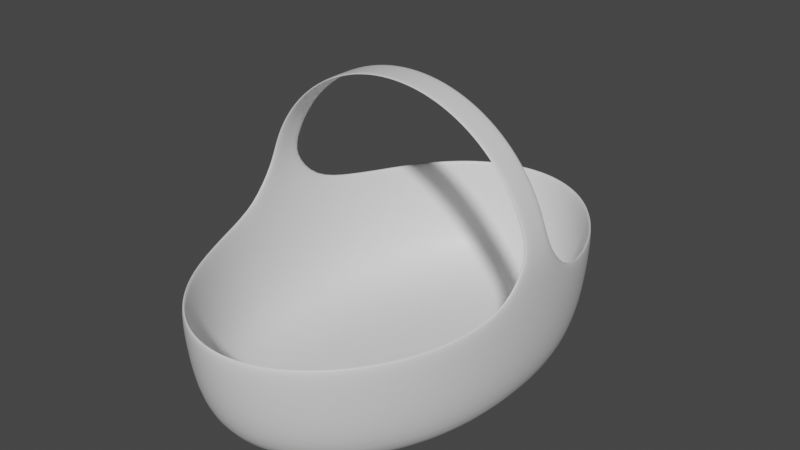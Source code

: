# Source: Basket.blend  (saved by Blender 3.4.6; exported with 4.5.12 LTS)
import bpy
from mathutils import Matrix  # noqa: F401  (used for matrix-valued properties, if any)

bpy.ops.wm.read_factory_settings(use_empty=True)
scene = bpy.context.scene
scene.name = 'Scene'

# ---- collections
col_collection = bpy.data.collections.new('Collection'); scene.collection.children.link(col_collection)

# ---- materials (node trees are filled in below, after node groups)
mat_material_001 = bpy.data.materials.new('Material.001')
mat_material_001.use_transparent_shadow = False

# ---- material node trees
mat_material_001.use_nodes = True; mat_material_001.node_tree.nodes.clear()
_N = mat_material_001.node_tree.nodes; _L = mat_material_001.node_tree.links
n0 = _N.new('ShaderNodeBsdfPrincipled'); n0.name = 'Principled BSDF'; n0.location = (10, 300)
n0.distribution = 'GGX'
n0.subsurface_method = 'RANDOM_WALK_SKIN'
n0.inputs[3].default_value = 1.45
n0.inputs[27].default_value = (0.0, 0.0, 0.0, 1.0)
n0.inputs[28].default_value = 1.0
n1 = _N.new('ShaderNodeOutputMaterial'); n1.name = 'Material Output'; n1.location = (300, 300)
_L.new(n0.outputs[0], n1.inputs[0])
n1.is_active_output = True

# ---- world
world_world = bpy.data.worlds.new('World'); scene.world = world_world
world_world.use_nodes = True; world_world.node_tree.nodes.clear()
_N = world_world.node_tree.nodes; _L = world_world.node_tree.links
n0 = _N.new('ShaderNodeOutputWorld'); n0.name = 'World Output'; n0.location = (300, 300)
n1 = _N.new('ShaderNodeBackground'); n1.name = 'Background'; n1.location = (10, 300)
n1.inputs[0].default_value = (0.05088, 0.05088, 0.05088, 1.0)
_L.new(n1.outputs[0], n0.inputs[0])
n0.is_active_output = True
world_world.color = (0.05088, 0.05088, 0.05088)
world_world.use_sun_shadow = False
world_world.sun_shadow_jitter_overblur = 0.0

# ---- meshes
me_cylinder = bpy.data.meshes.new('Cylinder')
me_cylinder.from_pydata([(0.0, 0.1286, 2.389), (0.0, -0.1286, 2.389), (0.241, 0.1286, 2.365), (0.241, -0.1286, 2.365), (0.4727, 0.1286, 2.295), (0.4727, -0.1286, 2.295), (0.6863, 0.1286, 2.18), (0.6863, -0.1286, 2.18), (0.8735, 0.1286, 2.027), (0.8735, -0.1286, 2.027), (1.027, 0.1286, 1.84), (1.027, -0.1286, 1.84), (1.141, 0.1286, 1.626), (1.141, -0.1286, 1.626), (1.212, 0.1286, 1.394), (1.212, -0.1286, 1.394), (1.211, 0.3608, 1.126), (1.211, -0.3608, 1.126), (-0.7078, -0.1327, 2.19), (-0.7078, 0.1327, 2.19), (-0.9009, -0.1327, 2.031), (-0.9009, 0.1327, 2.031), (-1.059, -0.1327, 1.838), (-1.059, 0.1327, 1.838), (-1.177, -0.1327, 1.618), (-1.177, 0.1327, 1.618), (-1.25, -0.1327, 1.379), (-1.25, 0.1327, 1.379), (-1.239, 0.3692, 1.105), (-1.239, -0.3692, 1.105), (1.239, -0.3692, 1.105), (1.239, 0.3692, 1.105), (1.25, -0.1327, 1.379), (1.25, 0.1327, 1.379), (1.177, -0.1327, 1.618), (1.177, 0.1327, 1.618), (1.059, -0.1327, 1.838), (1.059, 0.1327, 1.838), (0.9009, -0.1327, 2.031), (0.9009, 0.1327, 2.031), (0.7078, -0.1327, 2.19), (0.7078, 0.1327, 2.19), (0.4876, -0.1327, 2.307), (0.4876, 0.1327, 2.307), (-2.749e-10, -0.1327, 2.404), (0.2486, -0.1327, 2.38), (0.2486, 0.1327, 2.38), (-2.749e-10, 0.1327, 2.404), (-1.211, 0.3608, 1.126), (-1.211, -0.3608, 1.126), (-1.212, 0.1286, 1.394), (-1.212, -0.1286, 1.394), (-1.141, 0.1286, 1.626), (-1.141, -0.1286, 1.626), (-1.027, 0.1286, 1.84), (-1.027, -0.1286, 1.84), (-0.8735, 0.1286, 2.027), (-0.8735, -0.1286, 2.027), (-0.6863, 0.1286, 2.18), (-0.6863, -0.1286, 2.18), (-0.4727, 0.1286, 2.295), (-0.4727, -0.1286, 2.295), (-0.241, 0.1286, 2.365), (-0.241, -0.1286, 2.365), (-0.4876, 0.1327, 2.307), (-0.4876, -0.1327, 2.307), (-0.2486, 0.1327, 2.38), (-0.2486, -0.1327, 2.38), (0.0, -5.4e-08, 2.389), (0.241, -5.296e-08, 2.365), (0.4727, -4.989e-08, 2.295), (0.6863, -4.49e-08, 2.18), (0.8735, -3.818e-08, 2.027), (1.027, -3e-08, 1.84), (1.141, -2.066e-08, 1.626), (1.212, -1.053e-08, 1.394), (1.234, 1.655e-10, 1.172), (-0.2486, -5.361e-08, 2.38), (-0.4876, -5.044e-08, 2.307), (-0.7078, -4.529e-08, 2.19), (-0.9009, -3.837e-08, 2.031), (-1.059, -2.993e-08, 1.838), (-1.177, -2.03e-08, 1.618), (-1.25, -9.853e-09, 1.379), (-1.263, 4.481e-10, 1.153), (1.263, 4.481e-10, 1.153), (1.25, -9.853e-09, 1.379), (1.177, -2.03e-08, 1.618), (1.059, -2.993e-08, 1.838), (0.9009, -3.837e-08, 2.031), (0.7078, -4.529e-08, 2.19), (0.4876, -5.044e-08, 2.307), (0.2486, -5.361e-08, 2.38), (-2.749e-10, -5.468e-08, 2.404), (-1.234, 1.655e-10, 1.172), (-1.212, -1.053e-08, 1.394), (-1.141, -2.066e-08, 1.626), (-1.027, -3e-08, 1.84), (-0.8735, -3.818e-08, 2.027), (-0.6863, -4.49e-08, 2.18), (-0.4727, -4.989e-08, 2.295), (-0.241, -5.296e-08, 2.365), (0.0, 1.498, -0.02316), (-0.1951, 1.47, -0.02316), (-0.3827, 1.384, -0.02316), (-0.5556, 1.246, -0.02316), (-0.7071, 1.059, -0.02316), (-0.8315, 0.8324, -0.02316), (-0.9239, 0.5734, -0.02316), (-0.9808, 0.2923, -0.02316), (-1.0, 0.0, -0.02316), (-0.9808, -0.2923, -0.02316), (-0.9239, -0.5734, -0.02316), (-0.8315, -0.8324, -0.02316), (-0.7071, -1.059, -0.02316), (-0.5556, -1.246, -0.02316), (-0.3827, -1.384, -0.02316), (-0.1951, -1.47, -0.02316), (0.0, -1.498, -0.02316), (0.1951, -1.47, -0.02316), (0.3827, -1.384, -0.02316), (0.5556, -1.246, -0.02316), (0.7071, -1.059, -0.02316), (0.8315, -0.8324, -0.02316), (0.9239, -0.5734, -0.02316), (0.9808, -0.2923, -0.02316), (1.0, 0.0, -0.02316), (0.9808, 0.2923, -0.02316), (0.9239, 0.5734, -0.02316), (0.8315, 0.8324, -0.02316), (0.7071, 1.059, -0.02316), (0.5556, 1.246, -0.02316), (0.3827, 1.384, -0.02316), (0.1951, 1.47, -0.02316), (2.384e-09, 1.793, 0.2478), (-0.2335, 1.759, 0.2478), (-0.458, 1.657, 0.2478), (-0.665, 1.491, 0.2478), (-0.8464, 1.268, 0.2478), (-0.9952, 0.9963, 0.2478), (-1.106, 0.6863, 0.2478), (-1.174, 0.3499, 0.259), (-1.197, 7.336e-10, 0.2709), (-1.174, -0.3499, 0.259), (-1.106, -0.6863, 0.2478), (-0.9952, -0.9963, 0.2478), (-0.8464, -1.268, 0.2478), (-0.665, -1.491, 0.2478), (-0.458, -1.657, 0.2478), (-0.2335, -1.759, 0.2478), (2.384e-09, -1.793, 0.2478), (0.2335, -1.759, 0.2478), (0.458, -1.657, 0.2478), (0.665, -1.491, 0.2478), (0.8464, -1.268, 0.2478), (0.9952, -0.9963, 0.2478), (1.106, -0.6863, 0.2478), (1.174, -0.3499, 0.259), (1.197, 7.336e-10, 0.2709), (1.174, 0.3499, 0.259), (1.106, 0.6863, 0.2478), (0.9952, 0.9963, 0.2478), (0.8464, 1.268, 0.2478), (0.665, 1.491, 0.2478), (0.458, 1.657, 0.2478), (0.2335, 1.759, 0.2478), (2.651e-09, 1.872, 0.6716), (-0.2437, 1.836, 0.6716), (-0.478, 1.729, 0.6716), (-0.694, 1.556, 0.6716), (-0.8833, 1.323, 0.6716), (-1.039, 1.04, 0.6716), (-1.154, 0.7162, 0.6882), (-1.225, 0.3651, 0.7498), (-1.249, 2.783e-10, 0.7858), (-1.225, -0.3651, 0.7498), (-1.154, -0.7162, 0.6882), (-1.039, -1.04, 0.6716), (-0.8833, -1.323, 0.6716), (-0.694, -1.556, 0.6716), (-0.478, -1.729, 0.6716), (-0.2437, -1.836, 0.6716), (2.651e-09, -1.872, 0.6716), (0.2437, -1.836, 0.6716), (0.478, -1.729, 0.6716), (0.694, -1.556, 0.6716), (0.8833, -1.323, 0.6716), (1.039, -1.04, 0.6716), (1.154, -0.7162, 0.6882), (1.225, -0.3651, 0.7498), (1.249, 2.783e-10, 0.7858), (1.225, 0.3651, 0.7498), (1.154, 0.7162, 0.6882), (1.039, 1.04, 0.6716), (0.8833, 1.323, 0.6716), (0.694, 1.556, 0.6716), (0.478, 1.729, 0.6716), (0.2437, 1.836, 0.6716), (-1.35e-08, 1.863e-09, -0.02316), (3.003e-09, 1.892, 0.9997), (-0.2464, 1.856, 0.9997), (-0.4834, 1.748, 0.9997), (-0.7017, 1.574, 0.9997), (-0.8931, 1.338, 0.9997), (-1.05, 1.051, 0.9997), (-1.167, 0.7242, 1.027), (-1.167, -0.7242, 1.027), (-1.05, -1.051, 0.9997), (-0.8931, -1.338, 0.9997), (-0.7017, -1.574, 0.9997), (-0.4834, -1.748, 0.9997), (-0.2464, -1.856, 0.9997), (3.003e-09, -1.892, 0.9997), (0.2464, -1.856, 0.9997), (0.4834, -1.748, 0.9997), (0.7017, -1.574, 0.9997), (0.8931, -1.338, 0.9997), (1.05, -1.051, 0.9997), (1.167, -0.7242, 1.027), (1.167, 0.7242, 1.027), (1.05, 1.051, 0.9997), (0.8931, 1.338, 0.9997), (0.7017, 1.574, 0.9997), (0.4834, 1.748, 0.9997), (0.2464, 1.856, 0.9997), (-0.1907, 1.436, 0.02303), (-1.86e-10, 1.464, 0.02303), (-0.374, 1.353, 0.02303), (-0.543, 1.218, 0.02303), (-0.6911, 1.035, 0.02303), (-0.8126, 0.8135, 0.02303), (-0.9029, 0.5604, 0.02303), (-0.9585, 0.2857, 0.02303), (-0.9773, -2.724e-10, 0.02303), (-0.9585, -0.2857, 0.02303), (-0.9029, -0.5604, 0.02303), (-0.8126, -0.8135, 0.02303), (-0.6911, -1.035, 0.02303), (-0.543, -1.218, 0.02303), (-0.374, -1.353, 0.02303), (-0.1907, -1.436, 0.02303), (-1.86e-10, -1.464, 0.02303), (0.1907, -1.436, 0.02303), (0.374, -1.353, 0.02303), (0.543, -1.218, 0.02303), (0.6911, -1.035, 0.02303), (0.8126, -0.8135, 0.02303), (0.9029, -0.5604, 0.02303), (0.9585, -0.2857, 0.02303), (0.9773, -2.724e-10, 0.02303), (0.9585, 0.2857, 0.02303), (0.9029, 0.5604, 0.02303), (0.8126, 0.8135, 0.02303), (0.6911, 1.035, 0.02303), (0.543, 1.218, 0.02303), (0.374, 1.353, 0.02303), (0.1907, 1.436, 0.02303), (-0.2282, 1.719, 0.2878), (2.144e-09, 1.753, 0.2878), (-0.4477, 1.619, 0.2878), (-0.6499, 1.457, 0.2878), (-0.8272, 1.239, 0.2878), (-0.9726, 0.9737, 0.2878), (-1.081, 0.6707, 0.2878), (-1.147, 0.3419, 0.2988), (-1.17, 4.446e-10, 0.3104), (-1.147, -0.3419, 0.2988), (-1.081, -0.6707, 0.2878), (-0.9726, -0.9737, 0.2878), (-0.8272, -1.239, 0.2878), (-0.6499, -1.457, 0.2878), (-0.4477, -1.619, 0.2878), (-0.2282, -1.719, 0.2878), (2.144e-09, -1.753, 0.2878), (0.2282, -1.719, 0.2878), (0.4477, -1.619, 0.2878), (0.6499, -1.457, 0.2878), (0.8272, -1.239, 0.2878), (0.9726, -0.9737, 0.2878), (1.081, -0.6707, 0.2878), (1.147, -0.3419, 0.2988), (1.17, 4.446e-10, 0.3104), (1.147, 0.3419, 0.2988), (1.081, 0.6707, 0.2878), (0.9726, 0.9737, 0.2878), (0.8272, 1.239, 0.2878), (0.6499, 1.457, 0.2878), (0.4477, 1.619, 0.2878), (0.2282, 1.719, 0.2878), (-0.2382, 1.794, 0.702), (2.405e-09, 1.829, 0.702), (-0.4672, 1.69, 0.702), (-0.6782, 1.521, 0.702), (-0.8632, 1.293, 0.702), (-1.015, 1.016, 0.702), (-1.128, 0.7, 0.7183), (-1.197, 0.3568, 0.7784), (-1.221, -4.53e-13, 0.8137), (-1.197, -0.3568, 0.7784), (-1.128, -0.7, 0.7183), (-1.015, -1.016, 0.702), (-0.8632, -1.293, 0.702), (-0.6782, -1.521, 0.702), (-0.4672, -1.69, 0.702), (-0.2382, -1.794, 0.702), (2.405e-09, -1.829, 0.702), (0.2382, -1.794, 0.702), (0.4672, -1.69, 0.702), (0.6782, -1.521, 0.702), (0.8632, -1.293, 0.702), (1.015, -1.016, 0.702), (1.128, -0.7, 0.7183), (1.197, -0.3568, 0.7784), (1.221, -4.53e-13, 0.8137), (1.197, 0.3568, 0.7784), (1.128, 0.7, 0.7183), (1.015, 1.016, 0.702), (0.8632, 1.293, 0.702), (0.6782, 1.521, 0.702), (0.4672, 1.69, 0.702), (0.2382, 1.794, 0.702), (-1.338e-08, 1.548e-09, 0.02303), (-0.2408, 1.814, 1.023), (2.749e-09, 1.85, 1.023), (-0.4724, 1.709, 1.023), (-0.6858, 1.538, 1.023), (-0.8729, 1.308, 1.023), (-1.026, 1.028, 1.023), (-1.14, 0.7078, 1.049), (-1.14, -0.7078, 1.049), (-1.026, -1.028, 1.023), (-0.8729, -1.308, 1.023), (-0.6858, -1.538, 1.023), (-0.4724, -1.709, 1.023), (-0.2408, -1.814, 1.023), (2.749e-09, -1.85, 1.023), (0.2408, -1.814, 1.023), (0.4724, -1.709, 1.023), (0.6858, -1.538, 1.023), (0.8729, -1.308, 1.023), (1.026, -1.028, 1.023), (1.14, -0.7078, 1.049), (1.14, 0.7078, 1.049), (1.026, 1.028, 1.023), (0.8729, 1.308, 1.023), (0.6858, 1.538, 1.023), (0.4724, 1.709, 1.023), (0.2408, 1.814, 1.023)], [], [(68, 69, 3, 1), (69, 70, 5, 3), (70, 71, 7, 5), (71, 72, 9, 7), (72, 73, 11, 9), (73, 74, 13, 11), (74, 75, 15, 13), (75, 76, 17, 15), (13, 15, 32, 34), (77, 67, 44, 93), (78, 65, 67, 77), (79, 18, 65, 78), (80, 20, 18, 79), (81, 22, 20, 80), (82, 24, 22, 81), (83, 26, 24, 82), (84, 29, 26, 83), (86, 32, 30, 85), (87, 34, 32, 86), (88, 36, 34, 87), (89, 38, 36, 88), (90, 40, 38, 89), (91, 42, 40, 90), (92, 45, 42, 91), (94, 95, 51, 49), (95, 96, 53, 51), (96, 97, 55, 53), (97, 98, 57, 55), (98, 99, 59, 57), (99, 100, 61, 59), (93, 44, 45, 92), (100, 101, 63, 61), (101, 68, 1, 63), (49, 51, 26, 29), (6, 4, 43, 41), (60, 58, 19, 64), (5, 7, 40, 42), (59, 61, 65, 18), (16, 14, 33, 31), (52, 50, 27, 25), (15, 17, 30, 32), (51, 53, 24, 26), (8, 6, 41, 39), (62, 60, 64, 66), (7, 9, 38, 40), (61, 63, 67, 65), (54, 52, 25, 23), (53, 55, 22, 24), (10, 8, 39, 37), (2, 0, 47, 46), (0, 62, 66, 47), (9, 11, 36, 38), (1, 3, 45, 44), (63, 1, 44, 67), (56, 54, 23, 21), (55, 57, 20, 22), (12, 10, 37, 35), (11, 13, 34, 36), (4, 2, 46, 43), (58, 56, 21, 19), (3, 5, 42, 45), (57, 59, 18, 20), (14, 12, 35, 33), (50, 48, 28, 27), (189, 190, 85, 30), (62, 0, 68, 101), (60, 62, 101, 100), (47, 93, 92, 46), (58, 60, 100, 99), (56, 58, 99, 98), (54, 56, 98, 97), (52, 54, 97, 96), (50, 52, 96, 95), (48, 50, 95, 94), (46, 92, 91, 43), (43, 91, 90, 41), (41, 90, 89, 39), (39, 89, 88, 37), (37, 88, 87, 35), (35, 87, 86, 33), (33, 86, 85, 31), (28, 84, 83, 27), (27, 83, 82, 25), (25, 82, 81, 23), (23, 81, 80, 21), (21, 80, 79, 19), (19, 79, 78, 64), (64, 78, 77, 66), (66, 77, 93, 47), (14, 16, 76, 75), (12, 14, 75, 74), (10, 12, 74, 73), (8, 10, 73, 72), (6, 8, 72, 71), (4, 6, 71, 70), (2, 4, 70, 69), (0, 2, 69, 68), (109, 110, 142, 141), (123, 124, 156, 155), (110, 111, 143, 142), (124, 125, 157, 156), (111, 112, 144, 143), (125, 126, 158, 157), (112, 113, 145, 144), (126, 127, 159, 158), (113, 114, 146, 145), (127, 128, 160, 159), (114, 115, 147, 146), (128, 129, 161, 160), (115, 116, 148, 147), (102, 103, 135, 134), (129, 130, 162, 161), (116, 117, 149, 148), (103, 104, 136, 135), (130, 131, 163, 162), (117, 118, 150, 149), (104, 105, 137, 136), (131, 132, 164, 163), (118, 119, 151, 150), (105, 106, 138, 137), (132, 133, 165, 164), (119, 120, 152, 151), (106, 107, 139, 138), (133, 102, 134, 165), (120, 121, 153, 152), (107, 108, 140, 139), (121, 122, 154, 153), (108, 109, 141, 140), (122, 123, 155, 154), (149, 150, 182, 181), (136, 137, 169, 168), (163, 164, 196, 195), (150, 151, 183, 182), (137, 138, 170, 169), (164, 165, 197, 196), (151, 152, 184, 183), (138, 139, 171, 170), (165, 134, 166, 197), (152, 153, 185, 184), (139, 140, 172, 171), (153, 154, 186, 185), (140, 141, 173, 172), (154, 155, 187, 186), (141, 142, 174, 173), (155, 156, 188, 187), (142, 143, 175, 174), (156, 157, 189, 188), (143, 144, 176, 175), (157, 158, 190, 189), (144, 145, 177, 176), (158, 159, 191, 190), (145, 146, 178, 177), (159, 160, 192, 191), (146, 147, 179, 178), (160, 161, 193, 192), (147, 148, 180, 179), (134, 135, 167, 166), (161, 162, 194, 193), (148, 149, 181, 180), (135, 136, 168, 167), (162, 163, 195, 194), (110, 109, 198), (124, 123, 198), (111, 110, 198), (125, 124, 198), (112, 111, 198), (126, 125, 198), (113, 112, 198), (127, 126, 198), (114, 113, 198), (128, 127, 198), (115, 114, 198), (129, 128, 198), (116, 115, 198), (103, 102, 198), (130, 129, 198), (117, 116, 198), (104, 103, 198), (131, 130, 198), (118, 117, 198), (105, 104, 198), (132, 131, 198), (119, 118, 198), (106, 105, 198), (133, 132, 198), (120, 119, 198), (107, 106, 198), (102, 133, 198), (121, 120, 198), (108, 107, 198), (122, 121, 198), (109, 108, 198), (123, 122, 198), (178, 179, 209, 208), (192, 193, 220, 219), (179, 180, 210, 209), (166, 167, 200, 199), (193, 194, 221, 220), (180, 181, 211, 210), (167, 168, 201, 200), (194, 195, 222, 221), (181, 182, 212, 211), (168, 169, 202, 201), (195, 196, 223, 222), (182, 183, 213, 212), (169, 170, 203, 202), (196, 197, 224, 223), (183, 184, 214, 213), (170, 171, 204, 203), (197, 166, 199, 224), (184, 185, 215, 214), (171, 172, 205, 204), (185, 186, 216, 215), (172, 173, 28, 205), (186, 187, 217, 216), (187, 188, 218, 217), (188, 189, 30, 218), (175, 176, 206, 29), (176, 177, 207, 206), (177, 178, 208, 207), (191, 192, 219, 31), (232, 264, 265, 233), (246, 278, 279, 247), (233, 265, 266, 234), (247, 279, 280, 248), (234, 266, 267, 235), (248, 280, 281, 249), (235, 267, 268, 236), (249, 281, 282, 250), (236, 268, 269, 237), (250, 282, 283, 251), (237, 269, 270, 238), (251, 283, 284, 252), (238, 270, 271, 239), (226, 258, 257, 225), (252, 284, 285, 253), (239, 271, 272, 240), (225, 257, 259, 227), (253, 285, 286, 254), (240, 272, 273, 241), (227, 259, 260, 228), (254, 286, 287, 255), (241, 273, 274, 242), (228, 260, 261, 229), (255, 287, 288, 256), (242, 274, 275, 243), (229, 261, 262, 230), (256, 288, 258, 226), (243, 275, 276, 244), (230, 262, 263, 231), (244, 276, 277, 245), (231, 263, 264, 232), (245, 277, 278, 246), (272, 304, 305, 273), (259, 291, 292, 260), (286, 318, 319, 287), (273, 305, 306, 274), (260, 292, 293, 261), (287, 319, 320, 288), (274, 306, 307, 275), (261, 293, 294, 262), (288, 320, 290, 258), (275, 307, 308, 276), (262, 294, 295, 263), (276, 308, 309, 277), (263, 295, 296, 264), (277, 309, 310, 278), (264, 296, 297, 265), (278, 310, 311, 279), (265, 297, 298, 266), (279, 311, 312, 280), (266, 298, 299, 267), (280, 312, 313, 281), (267, 299, 300, 268), (281, 313, 314, 282), (268, 300, 301, 269), (282, 314, 315, 283), (269, 301, 302, 270), (283, 315, 316, 284), (270, 302, 303, 271), (258, 290, 289, 257), (284, 316, 317, 285), (271, 303, 304, 272), (257, 289, 291, 259), (285, 317, 318, 286), (233, 321, 232), (247, 321, 246), (234, 321, 233), (248, 321, 247), (235, 321, 234), (249, 321, 248), (236, 321, 235), (250, 321, 249), (237, 321, 236), (251, 321, 250), (238, 321, 237), (252, 321, 251), (239, 321, 238), (225, 321, 226), (253, 321, 252), (240, 321, 239), (227, 321, 225), (254, 321, 253), (241, 321, 240), (228, 321, 227), (255, 321, 254), (242, 321, 241), (229, 321, 228), (256, 321, 255), (243, 321, 242), (230, 321, 229), (226, 321, 256), (244, 321, 243), (231, 321, 230), (245, 321, 244), (232, 321, 231), (246, 321, 245), (301, 331, 332, 302), (315, 342, 343, 316), (302, 332, 333, 303), (290, 323, 322, 289), (316, 343, 344, 317), (303, 333, 334, 304), (289, 322, 324, 291), (317, 344, 345, 318), (304, 334, 335, 305), (291, 324, 325, 292), (318, 345, 346, 319), (305, 335, 336, 306), (292, 325, 326, 293), (319, 346, 347, 320), (306, 336, 337, 307), (293, 326, 327, 294), (320, 347, 323, 290), (307, 337, 338, 308), (294, 327, 328, 295), (308, 338, 339, 309), (295, 328, 48, 296), (309, 339, 340, 310), (310, 340, 341, 311), (311, 341, 17, 312), (298, 49, 329, 299), (299, 329, 330, 300), (300, 330, 331, 301), (314, 16, 342, 315), (219, 342, 16, 31), (209, 332, 331, 208), (220, 343, 342, 219), (210, 333, 332, 209), (200, 322, 323, 199), (221, 344, 343, 220), (211, 334, 333, 210), (201, 324, 322, 200), (222, 345, 344, 221), (212, 335, 334, 211), (202, 325, 324, 201), (223, 346, 345, 222), (213, 336, 335, 212), (203, 326, 325, 202), (224, 347, 346, 223), (214, 337, 336, 213), (204, 327, 326, 203), (199, 323, 347, 224), (215, 338, 337, 214), (205, 328, 327, 204), (216, 339, 338, 215), (28, 48, 328, 205), (217, 340, 339, 216), (218, 341, 340, 217), (30, 17, 341, 218), (206, 329, 49, 29), (207, 330, 329, 206), (208, 331, 330, 207), (312, 17, 76, 313), (173, 174, 84, 28), (297, 94, 49, 298), (313, 76, 16, 314), (174, 175, 29, 84), (296, 48, 94, 297), (191, 31, 85, 190)])
me_cylinder.polygons.foreach_set('use_smooth', [True] * 380)
_k = set([(102, 103), (102, 133), (103, 104), (104, 105), (105, 106), (106, 107), (107, 108), (108, 109), (109, 110), (110, 111), (111, 112), (112, 113), (113, 114), (114, 115), (115, 116), (116, 117), (117, 118), (118, 119), (119, 120), (120, 121), (121, 122), (122, 123), (123, 124), (124, 125), (125, 126), (126, 127), (127, 128), (128, 129), (129, 130), (130, 131), (131, 132), (132, 133)])
me_cylinder.attributes.new('sharp_edge', 'BOOLEAN', 'EDGE').data.foreach_set('value', [ (min(e.vertices), max(e.vertices)) in _k for e in me_cylinder.edges])
_uv = me_cylinder.uv_layers.new(name='UVMap')
_uv.uv.foreach_set('vector', [0.657, 0.05448, 0.6569, 0.08502, 0.6407, 0.08499, 0.6407, 0.05445, 0.6569, 0.08502, 0.6568, 0.1156, 0.6406, 0.1155, 0.6407, 0.08499, 0.6568, 0.1156, 0.6568, 0.1461, 0.6406, 0.1461, 0.6406, 0.1155, 0.6568, 0.1461, 0.6567, 0.1766, 0.6405, 0.1766, 0.6406, 0.1461, 0.6567, 0.1766, 0.6567, 0.2072, 0.6404, 0.2072, 0.6405, 0.1766, 0.6567, 0.2072, 0.6566, 0.2377, 0.6404, 0.2377, 0.6404, 0.2072, 0.6566, 0.2377, 0.6565, 0.2682, 0.6403, 0.2682, 0.6404, 0.2377, 0.6565, 0.2682, 0.6565, 0.2959, 0.6118, 0.3029, 0.6403, 0.2682, 0.2362, 0.2288, 0.2394, 0.2604, 0.2355, 0.265, 0.2325, 0.2318, 0.2279, 0.9376, 0.2474, 0.9372, 0.2495, 0.9745, 0.2286, 0.9753, 0.2273, 0.9017, 0.2461, 0.9013, 0.2474, 0.9372, 0.2279, 0.9376, 0.2268, 0.8671, 0.2449, 0.8668, 0.2461, 0.9013, 0.2273, 0.9017, 0.2264, 0.8337, 0.2438, 0.8335, 0.2449, 0.8668, 0.2268, 0.8671, 0.2261, 0.8015, 0.243, 0.8014, 0.2438, 0.8335, 0.2264, 0.8337, 0.2258, 0.7696, 0.2426, 0.7698, 0.243, 0.8014, 0.2261, 0.8015, 0.2255, 0.7358, 0.2451, 0.7358, 0.2426, 0.7698, 0.2258, 0.7696, 0.2248, 0.7036, 0.2752, 0.692, 0.2451, 0.7358, 0.2255, 0.7358, 0.2158, 0.2658, 0.2355, 0.265, 0.2671, 0.3075, 0.2164, 0.298, 0.2154, 0.2321, 0.2325, 0.2318, 0.2355, 0.265, 0.2158, 0.2658, 0.2152, 0.2002, 0.2321, 0.2002, 0.2325, 0.2318, 0.2154, 0.2321, 0.2148, 0.1679, 0.2323, 0.168, 0.2321, 0.2002, 0.2152, 0.2002, 0.2144, 0.1346, 0.2325, 0.1347, 0.2323, 0.168, 0.2148, 0.1679, 0.2139, 0.1, 0.2327, 0.1, 0.2325, 0.1347, 0.2144, 0.1346, 0.2133, 0.06409, 0.2326, 0.06408, 0.2327, 0.1, 0.2139, 0.1, 0.6558, 0.6875, 0.6557, 0.7152, 0.6395, 0.7151, 0.6111, 0.6804, 0.6557, 0.7152, 0.6557, 0.7457, 0.6395, 0.7456, 0.6395, 0.7151, 0.6557, 0.7457, 0.6556, 0.7762, 0.6394, 0.7762, 0.6395, 0.7456, 0.6556, 0.7762, 0.6556, 0.8067, 0.6393, 0.8067, 0.6394, 0.7762, 0.6556, 0.8067, 0.6555, 0.8373, 0.6393, 0.8372, 0.6393, 0.8067, 0.6555, 0.8373, 0.6554, 0.8678, 0.6392, 0.8678, 0.6393, 0.8372, 0.2126, 0.02641, 0.2332, 0.0263, 0.2326, 0.06408, 0.2133, 0.06409, 0.6554, 0.8678, 0.6554, 0.8984, 0.6392, 0.8983, 0.6392, 0.8678, 0.6554, 0.8984, 0.6553, 0.9289, 0.6391, 0.9289, 0.6392, 0.8983, 0.277, 0.6966, 0.2492, 0.7403, 0.2451, 0.7358, 0.2752, 0.692, 0.1935, 0.1332, 0.1925, 0.09915, 0.1951, 0.1003, 0.1963, 0.1349, 0.206, 0.903, 0.2059, 0.8688, 0.2087, 0.867, 0.2085, 0.9017, 0.2353, 0.09873, 0.2353, 0.1329, 0.2325, 0.1347, 0.2327, 0.1, 0.2477, 0.8685, 0.2487, 0.9025, 0.2461, 0.9013, 0.2449, 0.8668, 0.1642, 0.305, 0.192, 0.2613, 0.1961, 0.2659, 0.166, 0.3096, 0.205, 0.7728, 0.2018, 0.7412, 0.2057, 0.7367, 0.2087, 0.7698, 0.2394, 0.2604, 0.2687, 0.3028, 0.2671, 0.3075, 0.2355, 0.265, 0.2492, 0.7403, 0.2465, 0.7727, 0.2426, 0.7698, 0.2451, 0.7358, 0.1943, 0.166, 0.1935, 0.1332, 0.1963, 0.1349, 0.1974, 0.1682, 0.2061, 0.9383, 0.206, 0.903, 0.2085, 0.9017, 0.2086, 0.9376, 0.2353, 0.1329, 0.2353, 0.1658, 0.2323, 0.168, 0.2325, 0.1347, 0.2487, 0.9025, 0.2498, 0.9377, 0.2474, 0.9372, 0.2461, 0.9013, 0.2057, 0.804, 0.205, 0.7728, 0.2087, 0.7698, 0.2091, 0.8014, 0.2465, 0.7727, 0.2464, 0.8039, 0.243, 0.8014, 0.2426, 0.7698, 0.1948, 0.1978, 0.1943, 0.166, 0.1974, 0.1682, 0.1982, 0.2003, 0.1914, 0.06401, 0.1893, 0.02764, 0.1917, 0.02727, 0.1939, 0.06456, 0.2055, 0.9752, 0.2061, 0.9383, 0.2086, 0.9376, 0.208, 0.9754, 0.2353, 0.1658, 0.2355, 0.1977, 0.2321, 0.2002, 0.2323, 0.168, 0.2357, 0.02658, 0.2351, 0.06343, 0.2326, 0.06408, 0.2332, 0.0263, 0.2498, 0.9377, 0.2519, 0.9741, 0.2495, 0.9745, 0.2474, 0.9372, 0.2059, 0.8359, 0.2057, 0.804, 0.2091, 0.8014, 0.2089, 0.8336, 0.2464, 0.8039, 0.2469, 0.8356, 0.2438, 0.8335, 0.243, 0.8014, 0.1948, 0.2289, 0.1948, 0.1978, 0.1982, 0.2003, 0.1986, 0.2319, 0.2355, 0.1977, 0.2362, 0.2288, 0.2325, 0.2318, 0.2321, 0.2002, 0.1925, 0.09915, 0.1914, 0.06401, 0.1939, 0.06456, 0.1951, 0.1003, 0.2059, 0.8688, 0.2059, 0.8359, 0.2089, 0.8336, 0.2087, 0.867, 0.2351, 0.06343, 0.2353, 0.09873, 0.2327, 0.1, 0.2326, 0.06408, 0.2469, 0.8356, 0.2477, 0.8685, 0.2449, 0.8668, 0.2438, 0.8335, 0.192, 0.2613, 0.1948, 0.2289, 0.1986, 0.2319, 0.1961, 0.2659, 0.2018, 0.7412, 0.1725, 0.6988, 0.1741, 0.6941, 0.2057, 0.7367, 0.258, 0.3517, 0.2174, 0.3443, 0.2164, 0.298, 0.2671, 0.3075, 0.6716, 0.8984, 0.6715, 0.9289, 0.6553, 0.9289, 0.6554, 0.8984, 0.6717, 0.8679, 0.6716, 0.8984, 0.6554, 0.8984, 0.6554, 0.8678, 0.1917, 0.02727, 0.2126, 0.02641, 0.2133, 0.06409, 0.1939, 0.06456, 0.6717, 0.8373, 0.6717, 0.8679, 0.6554, 0.8678, 0.6555, 0.8373, 0.6718, 0.8068, 0.6717, 0.8373, 0.6555, 0.8373, 0.6556, 0.8067, 0.6719, 0.7762, 0.6718, 0.8068, 0.6556, 0.8067, 0.6556, 0.7762, 0.6719, 0.7457, 0.6719, 0.7762, 0.6556, 0.7762, 0.6557, 0.7457, 0.6719, 0.7151, 0.6719, 0.7457, 0.6557, 0.7457, 0.6557, 0.7152, 0.7005, 0.6805, 0.6719, 0.7151, 0.6557, 0.7152, 0.6558, 0.6875, 0.1939, 0.06456, 0.2133, 0.06409, 0.2139, 0.1, 0.1951, 0.1003, 0.1951, 0.1003, 0.2139, 0.1, 0.2144, 0.1346, 0.1963, 0.1349, 0.1963, 0.1349, 0.2144, 0.1346, 0.2148, 0.1679, 0.1974, 0.1682, 0.1974, 0.1682, 0.2148, 0.1679, 0.2152, 0.2002, 0.1982, 0.2003, 0.1982, 0.2003, 0.2152, 0.2002, 0.2154, 0.2321, 0.1986, 0.2319, 0.1986, 0.2319, 0.2154, 0.2321, 0.2158, 0.2658, 0.1961, 0.2659, 0.1961, 0.2659, 0.2158, 0.2658, 0.2164, 0.298, 0.166, 0.3096, 0.1741, 0.6941, 0.2248, 0.7036, 0.2255, 0.7358, 0.2057, 0.7367, 0.2057, 0.7367, 0.2255, 0.7358, 0.2258, 0.7696, 0.2087, 0.7698, 0.2087, 0.7698, 0.2258, 0.7696, 0.2261, 0.8015, 0.2091, 0.8014, 0.2091, 0.8014, 0.2261, 0.8015, 0.2264, 0.8337, 0.2089, 0.8336, 0.2089, 0.8336, 0.2264, 0.8337, 0.2268, 0.8671, 0.2087, 0.867, 0.2087, 0.867, 0.2268, 0.8671, 0.2273, 0.9017, 0.2085, 0.9017, 0.2085, 0.9017, 0.2273, 0.9017, 0.2279, 0.9376, 0.2086, 0.9376, 0.2086, 0.9376, 0.2279, 0.9376, 0.2286, 0.9753, 0.208, 0.9754, 0.6727, 0.2683, 0.7012, 0.303, 0.6565, 0.2959, 0.6565, 0.2682, 0.6728, 0.2378, 0.6727, 0.2683, 0.6565, 0.2682, 0.6566, 0.2377, 0.6729, 0.2072, 0.6728, 0.2378, 0.6566, 0.2377, 0.6567, 0.2072, 0.6729, 0.1767, 0.6729, 0.2072, 0.6567, 0.2072, 0.6567, 0.1766, 0.673, 0.1461, 0.6729, 0.1767, 0.6567, 0.1766, 0.6568, 0.1461, 0.6731, 0.1156, 0.673, 0.1461, 0.6568, 0.1461, 0.6568, 0.1156, 0.6731, 0.08506, 0.6731, 0.1156, 0.6568, 0.1156, 0.6569, 0.08502, 0.6732, 0.05452, 0.6731, 0.08506, 0.6569, 0.08502, 0.657, 0.05448, 0.1995, 0.5738, 0.2222, 0.5751, 0.2228, 0.6051, 0.1923, 0.6015, 0.2826, 0.4405, 0.2633, 0.4327, 0.2767, 0.4087, 0.3012, 0.4198, 0.2222, 0.5751, 0.2447, 0.5729, 0.2531, 0.6002, 0.2228, 0.6051, 0.2633, 0.4327, 0.2417, 0.4277, 0.2489, 0.4001, 0.2767, 0.4087, 0.2447, 0.5729, 0.266, 0.5671, 0.2804, 0.5904, 0.2531, 0.6002, 0.2417, 0.4277, 0.2191, 0.4265, 0.2184, 0.3965, 0.2489, 0.4001, 0.266, 0.5671, 0.285, 0.5585, 0.3045, 0.5782, 0.2804, 0.5904, 0.2191, 0.4265, 0.1965, 0.4287, 0.1882, 0.4014, 0.2184, 0.3965, 0.285, 0.5585, 0.301, 0.5479, 0.324, 0.5633, 0.3045, 0.5782, 0.1965, 0.4287, 0.1752, 0.4345, 0.1608, 0.4111, 0.1882, 0.4014, 0.301, 0.5479, 0.3135, 0.5361, 0.3385, 0.547, 0.324, 0.5633, 0.1752, 0.4345, 0.1562, 0.4431, 0.1367, 0.4233, 0.1608, 0.4111, 0.3135, 0.5361, 0.3224, 0.5237, 0.3484, 0.5305, 0.3385, 0.547, 0.1118, 0.5032, 0.1139, 0.5159, 0.08791, 0.5198, 0.08547, 0.5037, 0.1562, 0.4431, 0.1403, 0.4537, 0.1173, 0.4383, 0.1367, 0.4233, 0.3224, 0.5237, 0.3278, 0.5111, 0.3539, 0.514, 0.3484, 0.5305, 0.1139, 0.5159, 0.1196, 0.5282, 0.09414, 0.536, 0.08791, 0.5198, 0.1403, 0.4537, 0.1277, 0.4655, 0.1027, 0.4545, 0.1173, 0.4383, 0.3278, 0.5111, 0.3294, 0.4983, 0.3557, 0.4978, 0.3539, 0.514, 0.1196, 0.5282, 0.1291, 0.5401, 0.1046, 0.5521, 0.09414, 0.536, 0.1277, 0.4655, 0.1188, 0.4779, 0.09287, 0.4711, 0.1027, 0.4545, 0.3294, 0.4983, 0.3273, 0.4857, 0.3533, 0.4817, 0.3557, 0.4978, 0.1291, 0.5401, 0.1422, 0.5513, 0.1199, 0.5677, 0.1046, 0.5521, 0.1188, 0.4779, 0.1135, 0.4905, 0.08728, 0.4875, 0.09287, 0.4711, 0.3273, 0.4857, 0.3216, 0.4733, 0.3471, 0.4656, 0.3533, 0.4817, 0.1422, 0.5513, 0.1586, 0.5611, 0.14, 0.5817, 0.1199, 0.5677, 0.1135, 0.4905, 0.1118, 0.5032, 0.08547, 0.5037, 0.08728, 0.4875, 0.3216, 0.4733, 0.3121, 0.4615, 0.3366, 0.4495, 0.3471, 0.4656, 0.1586, 0.5611, 0.1779, 0.5689, 0.1645, 0.5929, 0.14, 0.5817, 0.3121, 0.4615, 0.2991, 0.4503, 0.3213, 0.4339, 0.3366, 0.4495, 0.1779, 0.5689, 0.1995, 0.5738, 0.1923, 0.6015, 0.1645, 0.5929, 0.2991, 0.4503, 0.2826, 0.4405, 0.3012, 0.4198, 0.3213, 0.4339, 0.3539, 0.514, 0.3557, 0.4978, 0.3891, 0.4972, 0.3874, 0.5192, 0.09414, 0.536, 0.1046, 0.5521, 0.07409, 0.5711, 0.06181, 0.5485, 0.1027, 0.4545, 0.09287, 0.4711, 0.05999, 0.4599, 0.07132, 0.4368, 0.3557, 0.4978, 0.3533, 0.4817, 0.3865, 0.4752, 0.3891, 0.4972, 0.1046, 0.5521, 0.1199, 0.5677, 0.09246, 0.5932, 0.07409, 0.5711, 0.09287, 0.4711, 0.08728, 0.4875, 0.05382, 0.4824, 0.05999, 0.4599, 0.3533, 0.4817, 0.3471, 0.4656, 0.3794, 0.453, 0.3865, 0.4752, 0.1199, 0.5677, 0.14, 0.5817, 0.1174, 0.6134, 0.09246, 0.5932, 0.08728, 0.4875, 0.08547, 0.5037, 0.05207, 0.5044, 0.05382, 0.4824, 0.3471, 0.4656, 0.3366, 0.4495, 0.3671, 0.4305, 0.3794, 0.453, 0.14, 0.5817, 0.1645, 0.5929, 0.1478, 0.6322, 0.1174, 0.6134, 0.3366, 0.4495, 0.3213, 0.4339, 0.3487, 0.4083, 0.3671, 0.4305, 0.1645, 0.5929, 0.1923, 0.6015, 0.1832, 0.6499, 0.1478, 0.6322, 0.3213, 0.4339, 0.3012, 0.4198, 0.3238, 0.3881, 0.3487, 0.4083, 0.1923, 0.6015, 0.2228, 0.6051, 0.2239, 0.6573, 0.1832, 0.6499, 0.3012, 0.4198, 0.2767, 0.4087, 0.2934, 0.3694, 0.3238, 0.3881, 0.2228, 0.6051, 0.2531, 0.6002, 0.2642, 0.6482, 0.2239, 0.6573, 0.2767, 0.4087, 0.2489, 0.4001, 0.258, 0.3517, 0.2934, 0.3694, 0.2531, 0.6002, 0.2804, 0.5904, 0.2989, 0.629, 0.2642, 0.6482, 0.2489, 0.4001, 0.2184, 0.3965, 0.2174, 0.3443, 0.258, 0.3517, 0.2804, 0.5904, 0.3045, 0.5782, 0.3284, 0.6089, 0.2989, 0.629, 0.2184, 0.3965, 0.1882, 0.4014, 0.177, 0.3534, 0.2174, 0.3443, 0.3045, 0.5782, 0.324, 0.5633, 0.3525, 0.5877, 0.3284, 0.6089, 0.1882, 0.4014, 0.1608, 0.4111, 0.1424, 0.3726, 0.177, 0.3534, 0.324, 0.5633, 0.3385, 0.547, 0.3699, 0.5647, 0.3525, 0.5877, 0.1608, 0.4111, 0.1367, 0.4233, 0.1128, 0.3926, 0.1424, 0.3726, 0.3385, 0.547, 0.3484, 0.5305, 0.3812, 0.5417, 0.3699, 0.5647, 0.08547, 0.5037, 0.08791, 0.5198, 0.05472, 0.5264, 0.05207, 0.5044, 0.1367, 0.4233, 0.1173, 0.4383, 0.08874, 0.4139, 0.1128, 0.3926, 0.3484, 0.5305, 0.3539, 0.514, 0.3874, 0.5192, 0.3812, 0.5417, 0.08791, 0.5198, 0.09414, 0.536, 0.06181, 0.5485, 0.05472, 0.5264, 0.1173, 0.4383, 0.1027, 0.4545, 0.07132, 0.4368, 0.08874, 0.4139, 1.0, 0.1394, 0.9985, 0.1669, 0.9063, 0.1404, 0.8191, 0.08744, 0.8275, 0.06306, 0.9063, 0.1404, 0.998, 0.112, 1.0, 0.1394, 0.9063, 0.1404, 0.814, 0.1138, 0.8191, 0.08744, 0.9063, 0.1404, 0.9924, 0.08573, 0.998, 0.112, 0.9063, 0.1404, 0.8125, 0.1413, 0.814, 0.1138, 0.9063, 0.1404, 0.9835, 0.06152, 0.9924, 0.08573, 0.9063, 0.1404, 0.8146, 0.1687, 0.8125, 0.1413, 0.9063, 0.1404, 0.9716, 0.04035, 0.9835, 0.06152, 0.9063, 0.1404, 0.8202, 0.195, 0.8146, 0.1687, 0.9063, 0.1404, 0.9572, 0.02301, 0.9716, 0.04035, 0.9063, 0.1404, 0.8291, 0.2192, 0.8202, 0.195, 0.9063, 0.1404, 0.9409, 0.01019, 0.9572, 0.02301, 0.9063, 0.1404, 0.9259, 0.278, 0.9077, 0.2809, 0.9063, 0.1404, 0.8409, 0.2404, 0.8291, 0.2192, 0.9063, 0.1404, 0.9232, 0.002364, 0.9409, 0.01019, 0.9063, 0.1404, 0.9434, 0.2698, 0.9259, 0.278, 0.9063, 0.1404, 0.8553, 0.2577, 0.8409, 0.2404, 0.9063, 0.1404, 0.9049, -0.0001556, 0.9232, 0.002364, 0.9063, 0.1404, 0.9595, 0.2567, 0.9434, 0.2698, 0.9063, 0.1404, 0.8717, 0.2705, 0.8553, 0.2577, 0.9063, 0.1404, 0.8866, 0.002724, 0.9049, -0.0001556, 0.9063, 0.1404, 0.9736, 0.2391, 0.9595, 0.2567, 0.9063, 0.1404, 0.8893, 0.2783, 0.8717, 0.2705, 0.9063, 0.1404, 0.8691, 0.01089, 0.8866, 0.002724, 0.9063, 0.1404, 0.985, 0.2176, 0.9736, 0.2391, 0.9063, 0.1404, 0.9077, 0.2809, 0.8893, 0.2783, 0.9063, 0.1404, 0.853, 0.02404, 0.8691, 0.01089, 0.9063, 0.1404, 0.9934, 0.1933, 0.985, 0.2176, 0.9063, 0.1404, 0.839, 0.04165, 0.853, 0.02404, 0.9063, 0.1404, 0.9985, 0.1669, 0.9934, 0.1933, 0.9063, 0.1404, 0.8275, 0.06306, 0.839, 0.04165, 0.9063, 0.1404, 0.3525, 0.5877, 0.3699, 0.5647, 0.4003, 0.581, 0.3802, 0.6104, 0.1424, 0.3726, 0.1128, 0.3926, 0.08948, 0.3634, 0.1246, 0.3374, 0.3699, 0.5647, 0.3812, 0.5417, 0.4131, 0.5519, 0.4003, 0.581, 0.05207, 0.5044, 0.05472, 0.5264, 0.02256, 0.5323, 0.01979, 0.5051, 0.1128, 0.3926, 0.08874, 0.4139, 0.06109, 0.3912, 0.08948, 0.3634, 0.3812, 0.5417, 0.3874, 0.5192, 0.4198, 0.5238, 0.4131, 0.5519, 0.05472, 0.5264, 0.06181, 0.5485, 0.03042, 0.5601, 0.02256, 0.5323, 0.08874, 0.4139, 0.07132, 0.4368, 0.04092, 0.4206, 0.06109, 0.3912, 0.3874, 0.5192, 0.3891, 0.4972, 0.4214, 0.4965, 0.4198, 0.5238, 0.06181, 0.5485, 0.07409, 0.5711, 0.04442, 0.5886, 0.03042, 0.5601, 0.07132, 0.4368, 0.05999, 0.4599, 0.02813, 0.4497, 0.04092, 0.4206, 0.3891, 0.4972, 0.3865, 0.4752, 0.4187, 0.4692, 0.4214, 0.4965, 0.07409, 0.5711, 0.09246, 0.5932, 0.06581, 0.6171, 0.04442, 0.5886, 0.05999, 0.4599, 0.05382, 0.4824, 0.02142, 0.4777, 0.02813, 0.4497, 0.3865, 0.4752, 0.3794, 0.453, 0.4108, 0.4415, 0.4187, 0.4692, 0.09246, 0.5932, 0.1174, 0.6134, 0.09536, 0.6437, 0.06581, 0.6171, 0.05382, 0.4824, 0.05207, 0.5044, 0.01979, 0.5051, 0.02142, 0.4777, 0.3794, 0.453, 0.3671, 0.4305, 0.3968, 0.4129, 0.4108, 0.4415, 0.1174, 0.6134, 0.1478, 0.6322, 0.1315, 0.6681, 0.09536, 0.6437, 0.3671, 0.4305, 0.3487, 0.4083, 0.3754, 0.3845, 0.3968, 0.4129, 0.1478, 0.6322, 0.1832, 0.6499, 0.1741, 0.6941, 0.1315, 0.6681, 0.3487, 0.4083, 0.3238, 0.3881, 0.3458, 0.3579, 0.3754, 0.3845, 0.3238, 0.3881, 0.2934, 0.3694, 0.3097, 0.3335, 0.3458, 0.3579, 0.2934, 0.3694, 0.258, 0.3517, 0.2671, 0.3075, 0.3097, 0.3335, 0.2642, 0.6482, 0.2989, 0.629, 0.3167, 0.6642, 0.2752, 0.692, 0.2989, 0.629, 0.3284, 0.6089, 0.3518, 0.6382, 0.3167, 0.6642, 0.3284, 0.6089, 0.3525, 0.5877, 0.3802, 0.6104, 0.3518, 0.6382, 0.177, 0.3534, 0.1424, 0.3726, 0.1246, 0.3374, 0.166, 0.3096, 0.6787, 0.566, 0.6858, 0.5932, 0.656, 0.5969, 0.656, 0.5675, 0.5929, 0.4301, 0.5742, 0.4095, 0.5989, 0.3985, 0.6122, 0.4224, 0.656, 0.5675, 0.656, 0.5969, 0.6261, 0.5931, 0.6334, 0.5659, 0.6122, 0.4224, 0.5989, 0.3985, 0.6265, 0.3902, 0.6336, 0.4174, 0.6334, 0.5659, 0.6261, 0.5931, 0.5986, 0.5847, 0.6119, 0.5608, 0.6336, 0.4174, 0.6265, 0.3902, 0.6563, 0.3865, 0.6563, 0.4159, 0.6119, 0.5608, 0.5986, 0.5847, 0.5739, 0.5736, 0.5927, 0.553, 0.6563, 0.4159, 0.6563, 0.3865, 0.6862, 0.3903, 0.6789, 0.4175, 0.5927, 0.553, 0.5739, 0.5736, 0.5536, 0.5591, 0.5765, 0.543, 0.6789, 0.4175, 0.6862, 0.3903, 0.7137, 0.3987, 0.7004, 0.4225, 0.5765, 0.543, 0.5536, 0.5591, 0.5382, 0.5428, 0.5637, 0.5312, 0.7004, 0.4225, 0.7137, 0.3987, 0.7384, 0.4098, 0.7196, 0.4304, 0.5637, 0.5312, 0.5382, 0.5428, 0.5276, 0.5257, 0.5547, 0.5185, 0.7648, 0.4919, 0.793, 0.4919, 0.7907, 0.509, 0.763, 0.5055, 0.7196, 0.4304, 0.7384, 0.4098, 0.7587, 0.4243, 0.7358, 0.4404, 0.5547, 0.5185, 0.5276, 0.5257, 0.5215, 0.5085, 0.5493, 0.5051, 0.763, 0.5055, 0.7907, 0.509, 0.7845, 0.5261, 0.7575, 0.5188, 0.7358, 0.4404, 0.7587, 0.4243, 0.7741, 0.4406, 0.7486, 0.4521, 0.5493, 0.5051, 0.5215, 0.5085, 0.5193, 0.4914, 0.5475, 0.4915, 0.7575, 0.5188, 0.7845, 0.5261, 0.7739, 0.5432, 0.7484, 0.5316, 0.7486, 0.4521, 0.7741, 0.4406, 0.7847, 0.4577, 0.7576, 0.4649, 0.5475, 0.4915, 0.5193, 0.4914, 0.5216, 0.4744, 0.5493, 0.4779, 0.7484, 0.5316, 0.7739, 0.5432, 0.7585, 0.5595, 0.7356, 0.5432, 0.7576, 0.4649, 0.7847, 0.4577, 0.7908, 0.4749, 0.763, 0.4783, 0.5493, 0.4779, 0.5216, 0.4744, 0.5278, 0.4573, 0.5548, 0.4645, 0.7356, 0.5432, 0.7585, 0.5595, 0.7381, 0.5739, 0.7194, 0.5533, 0.763, 0.4783, 0.7908, 0.4749, 0.793, 0.4919, 0.7648, 0.4919, 0.5548, 0.4645, 0.5278, 0.4573, 0.5383, 0.4402, 0.5639, 0.4518, 0.7194, 0.5533, 0.7381, 0.5739, 0.7134, 0.5849, 0.7001, 0.561, 0.5639, 0.4518, 0.5383, 0.4402, 0.5538, 0.4239, 0.5766, 0.4401, 0.7001, 0.561, 0.7134, 0.5849, 0.6858, 0.5932, 0.6787, 0.566, 0.5766, 0.4401, 0.5538, 0.4239, 0.5742, 0.4095, 0.5929, 0.4301, 0.5215, 0.5085, 0.4862, 0.5145, 0.484, 0.4914, 0.5193, 0.4914, 0.7845, 0.5261, 0.8189, 0.5388, 0.8062, 0.5628, 0.7739, 0.5432, 0.7741, 0.4406, 0.8064, 0.4211, 0.8191, 0.4452, 0.7847, 0.4577, 0.5193, 0.4914, 0.484, 0.4914, 0.4863, 0.4683, 0.5216, 0.4744, 0.7739, 0.5432, 0.8062, 0.5628, 0.7868, 0.586, 0.7585, 0.5595, 0.7847, 0.4577, 0.8191, 0.4452, 0.8261, 0.4689, 0.7908, 0.4749, 0.5216, 0.4744, 0.4863, 0.4683, 0.4934, 0.4446, 0.5278, 0.4573, 0.7585, 0.5595, 0.7868, 0.586, 0.7605, 0.6065, 0.7381, 0.5739, 0.7908, 0.4749, 0.8261, 0.4689, 0.8283, 0.492, 0.793, 0.4919, 0.5278, 0.4573, 0.4934, 0.4446, 0.5061, 0.4206, 0.5383, 0.4402, 0.7381, 0.5739, 0.7605, 0.6065, 0.7293, 0.6243, 0.7134, 0.5849, 0.5383, 0.4402, 0.5061, 0.4206, 0.5254, 0.3974, 0.5538, 0.4239, 0.7134, 0.5849, 0.7293, 0.6243, 0.6943, 0.6398, 0.6858, 0.5932, 0.5538, 0.4239, 0.5254, 0.3974, 0.5517, 0.3769, 0.5742, 0.4095, 0.6858, 0.5932, 0.6943, 0.6398, 0.6559, 0.6464, 0.656, 0.5969, 0.5742, 0.4095, 0.5517, 0.3769, 0.583, 0.3591, 0.5989, 0.3985, 0.656, 0.5969, 0.6559, 0.6464, 0.6175, 0.6397, 0.6261, 0.5931, 0.5989, 0.3985, 0.583, 0.3591, 0.618, 0.3436, 0.6265, 0.3902, 0.6261, 0.5931, 0.6175, 0.6397, 0.5825, 0.624, 0.5986, 0.5847, 0.6265, 0.3902, 0.618, 0.3436, 0.6564, 0.337, 0.6563, 0.3865, 0.5986, 0.5847, 0.5825, 0.624, 0.5513, 0.6061, 0.5739, 0.5736, 0.6563, 0.3865, 0.6564, 0.337, 0.6948, 0.3437, 0.6862, 0.3903, 0.5739, 0.5736, 0.5513, 0.6061, 0.5251, 0.5856, 0.5536, 0.5591, 0.6862, 0.3903, 0.6948, 0.3437, 0.7298, 0.3594, 0.7137, 0.3987, 0.5536, 0.5591, 0.5251, 0.5856, 0.5058, 0.5622, 0.5382, 0.5428, 0.7137, 0.3987, 0.7298, 0.3594, 0.761, 0.3773, 0.7384, 0.4098, 0.5382, 0.5428, 0.5058, 0.5622, 0.4932, 0.5382, 0.5276, 0.5257, 0.793, 0.4919, 0.8283, 0.492, 0.826, 0.5151, 0.7907, 0.509, 0.7384, 0.4098, 0.761, 0.3773, 0.7872, 0.3978, 0.7587, 0.4243, 0.5276, 0.5257, 0.4932, 0.5382, 0.4862, 0.5145, 0.5215, 0.5085, 0.7907, 0.509, 0.826, 0.5151, 0.8189, 0.5388, 0.7845, 0.5261, 0.7587, 0.4243, 0.7872, 0.3978, 0.8064, 0.4211, 0.7741, 0.4406, 0.656, 0.5675, 0.6561, 0.4917, 0.6787, 0.566, 0.6122, 0.4224, 0.6561, 0.4917, 0.5929, 0.4301, 0.6334, 0.5659, 0.6561, 0.4917, 0.656, 0.5675, 0.6336, 0.4174, 0.6561, 0.4917, 0.6122, 0.4224, 0.6119, 0.5608, 0.6561, 0.4917, 0.6334, 0.5659, 0.6563, 0.4159, 0.6561, 0.4917, 0.6336, 0.4174, 0.5927, 0.553, 0.6561, 0.4917, 0.6119, 0.5608, 0.6789, 0.4175, 0.6561, 0.4917, 0.6563, 0.4159, 0.5765, 0.543, 0.6561, 0.4917, 0.5927, 0.553, 0.7004, 0.4225, 0.6561, 0.4917, 0.6789, 0.4175, 0.5637, 0.5312, 0.6561, 0.4917, 0.5765, 0.543, 0.7196, 0.4304, 0.6561, 0.4917, 0.7004, 0.4225, 0.5547, 0.5185, 0.6561, 0.4917, 0.5637, 0.5312, 0.763, 0.5055, 0.6561, 0.4917, 0.7648, 0.4919, 0.7358, 0.4404, 0.6561, 0.4917, 0.7196, 0.4304, 0.5493, 0.5051, 0.6561, 0.4917, 0.5547, 0.5185, 0.7575, 0.5188, 0.6561, 0.4917, 0.763, 0.5055, 0.7486, 0.4521, 0.6561, 0.4917, 0.7358, 0.4404, 0.5475, 0.4915, 0.6561, 0.4917, 0.5493, 0.5051, 0.7484, 0.5316, 0.6561, 0.4917, 0.7575, 0.5188, 0.7576, 0.4649, 0.6561, 0.4917, 0.7486, 0.4521, 0.5493, 0.4779, 0.6561, 0.4917, 0.5475, 0.4915, 0.7356, 0.5432, 0.6561, 0.4917, 0.7484, 0.5316, 0.763, 0.4783, 0.6561, 0.4917, 0.7576, 0.4649, 0.5548, 0.4645, 0.6561, 0.4917, 0.5493, 0.4779, 0.7194, 0.5533, 0.6561, 0.4917, 0.7356, 0.5432, 0.7648, 0.4919, 0.6561, 0.4917, 0.763, 0.4783, 0.5639, 0.4518, 0.6561, 0.4917, 0.5548, 0.4645, 0.7001, 0.561, 0.6561, 0.4917, 0.7194, 0.5533, 0.5766, 0.4401, 0.6561, 0.4917, 0.5639, 0.4518, 0.6787, 0.566, 0.6561, 0.4917, 0.7001, 0.561, 0.5929, 0.4301, 0.6561, 0.4917, 0.5766, 0.4401, 0.5251, 0.5856, 0.4974, 0.6114, 0.4743, 0.5812, 0.5058, 0.5622, 0.7298, 0.3594, 0.7438, 0.3226, 0.7829, 0.3447, 0.761, 0.3773, 0.5058, 0.5622, 0.4743, 0.5812, 0.4595, 0.5502, 0.4932, 0.5382, 0.8283, 0.492, 0.8624, 0.4921, 0.8604, 0.5209, 0.826, 0.5151, 0.761, 0.3773, 0.7829, 0.3447, 0.8149, 0.372, 0.7872, 0.3978, 0.4932, 0.5382, 0.4595, 0.5502, 0.4518, 0.5201, 0.4862, 0.5145, 0.826, 0.5151, 0.8604, 0.5209, 0.8526, 0.5509, 0.8189, 0.5388, 0.7872, 0.3978, 0.8149, 0.372, 0.838, 0.4022, 0.8064, 0.4211, 0.4862, 0.5145, 0.4518, 0.5201, 0.4499, 0.4913, 0.484, 0.4914, 0.8189, 0.5388, 0.8526, 0.5509, 0.8377, 0.5818, 0.8062, 0.5628, 0.8064, 0.4211, 0.838, 0.4022, 0.8528, 0.4332, 0.8191, 0.4452, 0.484, 0.4914, 0.4499, 0.4913, 0.4519, 0.4625, 0.4863, 0.4683, 0.8062, 0.5628, 0.8377, 0.5818, 0.8145, 0.612, 0.7868, 0.586, 0.8191, 0.4452, 0.8528, 0.4332, 0.8605, 0.4633, 0.8261, 0.4689, 0.4863, 0.4683, 0.4519, 0.4625, 0.4597, 0.4325, 0.4934, 0.4446, 0.7868, 0.586, 0.8145, 0.612, 0.7823, 0.6391, 0.7605, 0.6065, 0.8261, 0.4689, 0.8605, 0.4633, 0.8624, 0.4921, 0.8283, 0.492, 0.4934, 0.4446, 0.4597, 0.4325, 0.4746, 0.4016, 0.5061, 0.4206, 0.7605, 0.6065, 0.7823, 0.6391, 0.7432, 0.6611, 0.7293, 0.6243, 0.5061, 0.4206, 0.4746, 0.4016, 0.4978, 0.3714, 0.5254, 0.3974, 0.7293, 0.6243, 0.7432, 0.6611, 0.7005, 0.6805, 0.6943, 0.6398, 0.5254, 0.3974, 0.4978, 0.3714, 0.53, 0.3443, 0.5517, 0.3769, 0.5517, 0.3769, 0.53, 0.3443, 0.5691, 0.3223, 0.583, 0.3591, 0.583, 0.3591, 0.5691, 0.3223, 0.6118, 0.3029, 0.618, 0.3436, 0.6175, 0.6397, 0.6111, 0.6804, 0.5685, 0.6608, 0.5825, 0.624, 0.5825, 0.624, 0.5685, 0.6608, 0.5294, 0.6386, 0.5513, 0.6061, 0.5513, 0.6061, 0.5294, 0.6386, 0.4974, 0.6114, 0.5251, 0.5856, 0.6948, 0.3437, 0.7012, 0.303, 0.7438, 0.3226, 0.7298, 0.3594, 0.1246, 0.3374, 0.1232, 0.3327, 0.1642, 0.305, 0.166, 0.3096, 0.4003, 0.581, 0.404, 0.585, 0.3829, 0.615, 0.3802, 0.6104, 0.08948, 0.3634, 0.08761, 0.3586, 0.1232, 0.3327, 0.1246, 0.3374, 0.4131, 0.5519, 0.4177, 0.5549, 0.404, 0.585, 0.4003, 0.581, 0.02256, 0.5323, 0.01723, 0.5342, 0.0139, 0.5052, 0.01979, 0.5051, 0.06109, 0.3912, 0.05838, 0.3866, 0.08761, 0.3586, 0.08948, 0.3634, 0.4198, 0.5238, 0.4252, 0.5255, 0.4177, 0.5549, 0.4131, 0.5519, 0.03042, 0.5601, 0.02591, 0.5633, 0.01723, 0.5342, 0.02256, 0.5323, 0.04092, 0.4206, 0.03724, 0.4165, 0.05838, 0.3866, 0.06109, 0.3912, 0.4214, 0.4965, 0.4273, 0.4964, 0.4252, 0.5255, 0.4198, 0.5238, 0.04442, 0.5886, 0.04091, 0.5928, 0.02591, 0.5633, 0.03042, 0.5601, 0.02813, 0.4497, 0.02349, 0.4466, 0.03724, 0.4165, 0.04092, 0.4206, 0.4187, 0.4692, 0.424, 0.4674, 0.4273, 0.4964, 0.4214, 0.4965, 0.06581, 0.6171, 0.0633, 0.6218, 0.04091, 0.5928, 0.04442, 0.5886, 0.02142, 0.4777, 0.01603, 0.4761, 0.02349, 0.4466, 0.02813, 0.4497, 0.4108, 0.4415, 0.4153, 0.4383, 0.424, 0.4674, 0.4187, 0.4692, 0.09536, 0.6437, 0.0937, 0.6486, 0.0633, 0.6218, 0.06581, 0.6171, 0.01979, 0.5051, 0.0139, 0.5052, 0.01603, 0.4761, 0.02142, 0.4777, 0.3968, 0.4129, 0.4003, 0.4088, 0.4153, 0.4383, 0.4108, 0.4415, 0.1315, 0.6681, 0.1303, 0.6729, 0.0937, 0.6486, 0.09536, 0.6437, 0.3754, 0.3845, 0.3779, 0.3798, 0.4003, 0.4088, 0.3968, 0.4129, 0.1741, 0.6941, 0.1725, 0.6988, 0.1303, 0.6729, 0.1315, 0.6681, 0.3458, 0.3579, 0.3475, 0.353, 0.3779, 0.3798, 0.3754, 0.3845, 0.3097, 0.3335, 0.3109, 0.3287, 0.3475, 0.353, 0.3458, 0.3579, 0.2671, 0.3075, 0.2687, 0.3028, 0.3109, 0.3287, 0.3097, 0.3335, 0.3167, 0.6642, 0.3181, 0.6689, 0.277, 0.6966, 0.2752, 0.692, 0.3518, 0.6382, 0.3536, 0.643, 0.3181, 0.6689, 0.3167, 0.6642, 0.3802, 0.6104, 0.3829, 0.615, 0.3536, 0.643, 0.3518, 0.6382, 0.618, 0.3436, 0.6118, 0.3029, 0.6565, 0.2959, 0.6564, 0.337, 0.1832, 0.6499, 0.2239, 0.6573, 0.2248, 0.7036, 0.1741, 0.6941, 0.6559, 0.6464, 0.6558, 0.6875, 0.6111, 0.6804, 0.6175, 0.6397, 0.6564, 0.337, 0.6565, 0.2959, 0.7012, 0.303, 0.6948, 0.3437, 0.2239, 0.6573, 0.2642, 0.6482, 0.2752, 0.692, 0.2248, 0.7036, 0.6943, 0.6398, 0.7005, 0.6805, 0.6558, 0.6875, 0.6559, 0.6464, 0.177, 0.3534, 0.166, 0.3096, 0.2164, 0.298, 0.2174, 0.3443])
me_cylinder.materials.append(mat_material_001)
me_cylinder.update()

# ---- objects
ob_cylinder = bpy.data.objects.new('Cylinder', me_cylinder)

# ---- transforms, parenting, visibility, modifiers, constraints
ob_cylinder.location = (0.0, 0.0, 0.0)
_m = ob_cylinder.modifiers.new('Subdivision', 'SUBSURF')
_m.levels = 3

# ---- collection membership
col_collection.objects.link(ob_cylinder)

# ---- scene / render settings (as saved in the file)
scene.frame_start = 1; scene.frame_end = 250; scene.frame_set(1)
scene.render.engine = 'BLENDER_EEVEE_NEXT'
scene.cycles.sampling_pattern = 'TABULATED_SOBOL'
scene.cycles.use_light_tree = False
scene.view_settings.view_transform = 'Filmic'
bpy.context.view_layer.update()

# ---- added for rendering (the .blend has no active camera and no usable light): camera, sun
cam_auto = bpy.data.cameras.new('AutoCamera')
cam_auto.lens = 50.0
cam_auto.sensor_width = 36.0
cam_auto.clip_end = 1000.0
ob_auto_camera = bpy.data.objects.new('AutoCamera', cam_auto)
scene.collection.objects.link(ob_auto_camera)
ob_auto_camera.location = (4.77186, -5.72623, 5.00802)
ob_auto_camera.rotation_euler = (1.09748, -7.21219e-08, 0.694738)
scene.camera = ob_auto_camera
light_auto_sun = bpy.data.lights.new('AutoSun', 'SUN')
light_auto_sun.energy = 3.0
light_auto_sun.angle = 0.0523599
ob_auto_sun = bpy.data.objects.new('AutoSun', light_auto_sun)
scene.collection.objects.link(ob_auto_sun)
ob_auto_sun.rotation_euler = (0.872665, 0.174533, 0.523599)
bpy.context.view_layer.update()
